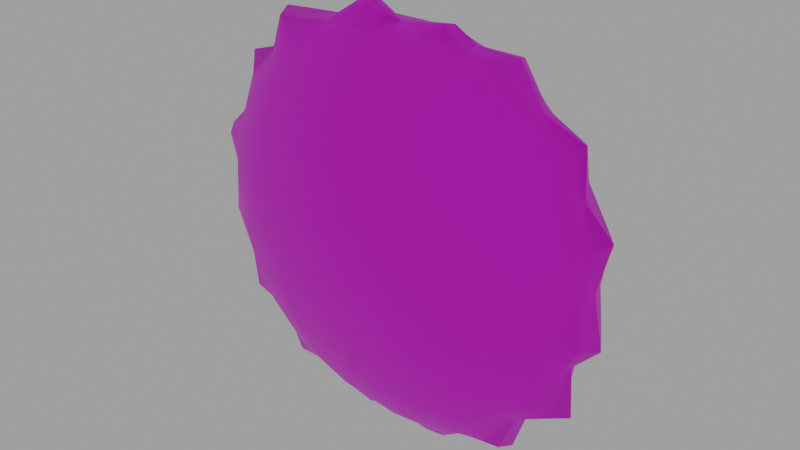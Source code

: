 # Source: White_Cell.blend  (saved by Blender 2.80.75; exported with 4.5.12 LTS)
import bpy
from mathutils import Matrix  # noqa: F401  (used for matrix-valued properties, if any)

bpy.ops.wm.read_factory_settings(use_empty=True)
scene = bpy.context.scene
scene.name = 'Scene'

# ---- collections
col_collection = bpy.data.collections.new('Collection'); scene.collection.children.link(col_collection)

# ---- images (referenced by path relative to the original .blend; pixels are not part of the script)
import os
ASSET_DIR = os.environ.get("B2B_ASSET_DIR", "")  # directory of the original .blend (textures are referenced by path, not embedded)
HERE = os.path.dirname(os.path.abspath(__file__))  # packed textures are extracted next to this script under _unpacked/

def load_image(name, relpath, width, height, colorspace="sRGB"):
    """Load a texture the original file referenced (path relative to the .blend, or extracted next to this script)."""
    p = next((c for c in (os.path.join(HERE, relpath), os.path.join(ASSET_DIR, relpath)) if relpath and os.path.exists(c)), "")
    if p:
        img = bpy.data.images.load(p, check_existing=True)
        img.name = name
    else:  # same state as the original file: an image datablock whose file is absent (Cycles renders it pink)
        img = bpy.data.images.new(name, width, height)
        img.source = "FILE"
        img.filepath = "//" + (relpath or name)
    img.colorspace_settings.name = colorspace
    return img
img_material2_base_color = load_image('Material2 Base Color', 'White Cell Material.png', 1024, 1024, 'sRGB')

# ---- materials (node trees are filled in below, after node groups)
mat_material2 = bpy.data.materials.new('Material2')
mat_material2.use_transparent_shadow = False

# ---- material node trees
mat_material2.use_nodes = True; mat_material2.node_tree.nodes.clear()
_N = mat_material2.node_tree.nodes; _L = mat_material2.node_tree.links
n0 = _N.new('ShaderNodeOutputMaterial'); n0.name = 'Material Output'; n0.location = (300, 300)
n1 = _N.new('ShaderNodeBsdfPrincipled'); n1.name = 'Principled BSDF'; n1.location = (10, 300)
n1.distribution = 'GGX'
n1.subsurface_method = 'BURLEY'
n1.inputs[3].default_value = 1.45
n1.inputs[27].default_value = (0.0, 0.0, 0.0, 1.0)
n1.inputs[28].default_value = 1.0
n2 = _N.new('ShaderNodeTexImage'); n2.name = 'Image Texture'; n2.location = (-280, 275)
n2.image = img_material2_base_color
_L.new(n1.outputs[0], n0.inputs[0])
_L.new(n2.outputs[0], n1.inputs[0])
n0.is_active_output = True

# ---- world
world_world = bpy.data.worlds.new('World'); scene.world = world_world
world_world.use_nodes = True; world_world.node_tree.nodes.clear()
_N = world_world.node_tree.nodes; _L = world_world.node_tree.links
n0 = _N.new('ShaderNodeOutputWorld'); n0.name = 'World Output'; n0.location = (300, 300)
n1 = _N.new('ShaderNodeBackground'); n1.name = 'Background'; n1.location = (10, 300)
n1.inputs[0].default_value = (0.3428, 0.3428, 0.3428, 1.0)
_L.new(n1.outputs[0], n0.inputs[0])
n0.is_active_output = True
world_world.color = (0.05088, 0.05088, 0.05088)
world_world.use_sun_shadow = False
world_world.sun_shadow_jitter_overblur = 0.0

# ---- meshes
me_sphere = bpy.data.meshes.new('Sphere')
me_sphere.from_pydata([(0.06204, 0.2209, 0.8158), (-0.08461, 0.3497, 0.5017), (-0.07326, 0.4011, 0.1247), (-0.09772, 0.3921, -0.2128), (0.09099, 0.1556, 0.8834), (0.2901, 0.378, -0.197), (0.09127, 0.3682, -0.3978), (0.07219, 0.3059, -0.6552), (-0.06688, 0.2218, -0.8386), (-0.04968, 0.1568, -0.9217), (-0.06085, 0.08245, -0.9788), (0.1999, 0.2724, 0.701), (0.2428, 0.3204, 0.5569), (0.2731, 0.3556, 0.386), (0.2901, 0.378, 0.197), (0.3127, 0.3832, 1.088e-07), (0.281, 0.1962, -0.8438), (0.4428, 0.3271, -0.3853), (0.4044, 0.2937, -0.5601), (0.3517, 0.2496, -0.7162), (0.2114, 0.1272, -0.9422), (0.09629, 0.08478, -0.9865), (0.09847, 0.07342, 0.9333), (0.4416, 0.2247, 0.6948), (0.5322, 0.2569, 0.5575), (0.5958, 0.2853, 0.3847), (0.6335, 0.3029, 0.1969), (0.6591, 0.3041, 9.421e-06), (0.6335, 0.3029, -0.1969), (0.3937, 0.1489, 0.8238), (0.7682, 0.206, 0.3827), (0.8473, 0.2121, 0.115), (0.7182, 0.2355, -0.3827), (0.6486, 0.2135, -0.5597), (0.5582, 0.1822, -0.7208), (0.5083, 0.1188, -0.8709), (0.1978, 0.05986, 0.949), (0.5223, 0.103, 0.8404), (0.736, 0.1503, 0.5651), (0.9406, 0.138, 0.178), (0.8856, 0.1796, -0.1807), (0.7761, 0.133, -0.5636), (0.36, 0.09869, -0.9239), (0.2418, 0.03634, -1.054), (0.5634, 0.07202, 0.8798), (0.6883, 0.05616, 0.7033), (0.8624, 0.0868, 0.5845), (0.8665, 0.1181, 0.4153), (1.002, 0.09725, 0.215), (0.9811, 0.07846, -1.787e-05), (0.9973, 0.09162, -0.2136), (0.8954, 0.1119, -0.3432), (0.8644, 0.08286, -0.5946), (0.7039, 0.09548, -0.6842), (0.6222, 0.05642, -0.9107), (0.2646, 0.01068, 0.9711), (0.3554, 0.04214, 0.8942), (0.59, 0.002328, 0.8946), (0.7018, 5.053e-05, 0.7039), (0.9145, -0.002023, 0.6194), (0.9239, -2.519e-07, 0.3827), (1.065, -0.002121, 0.249), (1.001, -3.49e-05, -5.378e-05), (1.054, -0.00155, -0.252), (0.9246, -3.27e-05, -0.383), (0.9402, 0.001364, -0.6402), (0.7226, -2.608e-05, -0.7286), (0.6598, -0.00903, -0.919), (0.3993, 0.01732, -0.9573), (0.5587, -0.08026, 0.8616), (0.6833, -0.05567, 0.6991), (0.8498, -0.07892, 0.5727), (0.9984, -0.09681, 0.2133), (0.9808, -0.07834, -5.675e-07), (1.007, -0.1006, -0.2171), (0.9062, -0.07237, -0.3827), (0.8839, -0.0984, -0.6113), (0.7083, -0.08551, -0.7089), (0.6254, -0.07401, -0.909), (0.2441, -0.03886, 0.9704), (0.3448, -0.05242, 0.8809), (0.5058, -0.111, 0.8311), (0.8564, -0.1142, 0.4409), (0.9425, -0.1316, 0.1691), (0.91, -0.155, -0.196), (0.8537, -0.1419, -0.3829), (0.5624, -0.1032, -0.8855), (0.265, -0.01422, -1.057), (0.5561, -0.127, 0.7502), (0.7049, -0.1582, 0.5685), (0.7905, -0.2173, 0.3009), (0.8121, -0.216, -0.2378), (0.7696, -0.1581, -0.5477), (0.5328, -0.2088, -0.7372), (0.4058, -0.06391, -0.9441), (0.1566, -0.07836, 0.9323), (0.4175, -0.1324, 0.7969), (0.7925, -0.2474, 0.006532), (0.6878, -0.2713, -0.2829), (0.2024, -0.06201, -1.022), (0.5107, -0.2572, 0.5411), (0.5853, -0.2853, 0.3779), (0.6321, -0.3033, 0.1936), (0.5397, -0.3207, -0.3016), (0.5537, -0.2583, -0.5868), (0.4461, -0.168, -0.8566), (0.2755, -0.1102, -0.9598), (0.002874, -2.513e-07, -1.003), (0.1948, -0.154, 0.8353), (0.3635, -0.2368, 0.6698), (0.4872, -0.353, -0.008038), (0.2135, -0.3211, 0.525), (0.2496, -0.3572, 0.3753), (0.2853, -0.3783, 0.195), (0.2036, -0.3935, -0.1044), (0.3275, -0.36, -0.3545), (0.3175, -0.3162, -0.5814), (0.2769, -0.2719, -0.7317), (0.216, -0.2141, -0.8543), (0.07558, -0.155, -0.9345), (0.1168, -0.07498, -0.9924), (0.07865, -0.07288, 0.9066), (0.02252, -0.2538, 0.6973), (-0.0008191, -0.3525, 0.4642), (-0.0106, -0.4012, 0.1125), (-0.06779, -0.3713, -0.3838), (-0.2865, -0.3784, 0.1885), (-0.09, -0.394, -0.1929), (-0.0467, -0.3337, -0.5608), (-0.04098, -0.2816, -0.7168), (-0.2739, -0.1857, 0.7699), (-0.2026, -0.3047, 0.5682), (-0.2553, -0.3579, 0.3597), (-0.3135, -0.383, 9.852e-05), (-0.3977, -0.2939, -0.5585), (-0.6311, -0.3031, 0.1758), (-0.4703, -0.3475, -0.1979), (-0.4413, -0.327, -0.387), (-0.3376, -0.2498, -0.7088), (-0.1807, -0.2093, -0.8405), (-0.1143, -0.08464, -0.9774), (-0.007013, -3.438e-07, 0.935), (-0.1113, -0.07667, 0.9046), (-0.4638, -0.2219, 0.6362), (-0.5653, -0.2749, 0.4281), (-0.6589, -0.3041, -0.002701), (-0.6435, -0.2164, -0.5482), (-0.2184, -0.1205, -0.9323), (-0.1624, -0.06313, 0.988), (-0.2074, -0.1017, 0.8957), (-0.4818, -0.1324, 0.7708), (-0.8014, -0.2162, 0.2469), (-0.8623, -0.2006, 0.0695), (-0.7657, -0.2489, -0.1942), (-0.7181, -0.2373, -0.3753), (-0.5452, -0.185, -0.6997), (-0.4602, -0.1406, -0.8238), (-0.5696, -0.1107, 0.8039), (-0.6107, -0.1229, 0.724), (-0.7243, -0.1628, 0.531), (-0.8863, -0.1674, 0.2077), (-0.8536, -0.1419, -0.3827), (-0.7751, -0.137, -0.5606), (-0.6896, -0.08631, -0.6848), (-0.539, -0.1032, -0.8571), (-0.1801, -0.0161, 1.021), (-0.3992, -0.05069, 0.8704), (-0.641, -0.08093, 0.8594), (-0.7268, -0.05567, 0.6665), (-0.8422, -0.07906, 0.5452), (-0.9049, -0.07235, 0.3665), (-1.013, -0.09676, 0.2007), (-0.9808, -0.07834, -7.631e-07), (-1.006, -0.08822, -0.2066), (-0.9062, -0.07238, -0.3827), (-0.8761, -0.09798, -0.6032), (-0.61, -0.07311, -0.8964), (-0.382, -0.06405, -0.9091), (-0.6713, -0.0009362, 0.8828), (-0.7406, -0.0001853, 0.6774), (-0.9057, -0.002893, 0.6262), (-0.9229, -2.446e-07, 0.372), (-1.093, -0.002572, 0.2083), (-1.001, -8.162e-06, -5.921e-05), (-1.052, -0.001128, -0.2074), (-0.9246, -1.331e-05, -0.383), (-0.9453, 0.002683, -0.6508), (-0.708, 1.761e-05, -0.7082), (-0.6375, -0.006129, -0.9158), (-0.1828, -0.02401, -1.056), (-0.4004, 0.04495, 0.8871), (-0.6304, 0.07122, 0.863), (-0.7241, 0.05613, 0.6816), (-0.8514, 0.08659, 0.5699), (-0.9054, 0.07236, 0.3751), (-1.017, 0.09721, 0.2021), (-0.9811, 0.07846, -1.594e-05), (-0.9908, 0.09063, -0.2017), (-0.9068, 0.07272, -0.383), (-0.855, 0.08313, -0.5911), (-0.6937, 0.05546, -0.7073), (-0.3771, 0.01895, -0.9266), (-0.1713, 0.03376, 1.009), (-0.5623, 0.1052, 0.8297), (-0.8133, 0.1256, 0.5097), (-0.9076, 0.1617, 0.1914), (-0.6023, 0.0493, -0.9015), (-0.1471, 0.06262, 0.9695), (-0.5841, 0.112, 0.796), (-0.8315, 0.223, 7.55e-08), (-0.8152, 0.1868, -0.343), (-0.7604, 0.1544, -0.5404), (-0.6291, 0.1591, -0.6565), (-0.36, 0.08871, -0.9002), (-0.1785, 0.03713, -1.051), (-0.6539, 0.211, 0.5517), (-0.7228, 0.2337, 0.3785), (-0.7614, 0.2492, 0.2073), (-0.7662, 0.2487, -0.1943), (-0.2302, 0.1154, -0.9324), (-0.3136, 0.1878, 0.8151), (-0.6591, 0.3041, 9.376e-06), (-0.5956, 0.2852, -0.3855), (-0.5348, 0.2567, -0.5583), (-0.4532, 0.2227, -0.7003), (-0.4308, 0.1599, -0.8202), (-0.122, 0.08816, -0.988), (-0.1886, 0.1149, 0.907), (-0.4035, 0.2434, 0.6924), (-0.4024, 0.2946, 0.5556), (-0.4437, 0.3269, 0.3855), (-0.4716, 0.3472, 0.1974), (-0.4711, 0.3473, -0.197), (-0.09959, 0.07506, 0.9328), (-0.06685, 0.2819, 0.7023), (-0.3127, 0.3832, -9.455e-08), (-0.2725, 0.3558, -0.3856), (-0.2445, 0.3199, -0.5584), (-0.2072, 0.272, -0.709)], [], [(234, 0, 11), (1, 12, 13), (2, 14, 15), (5, 17, 6), (107, 10, 21), (0, 4, 29), (107, 21, 43), (4, 22, 36), (28, 32, 17), (22, 141, 36), (23, 29, 37), (30, 38, 47), (40, 51, 32), (36, 141, 55), (37, 56, 44), (51, 52, 41), (37, 44, 45), (54, 68, 42), (39, 47, 48), (68, 87, 43), (107, 43, 87), (44, 56, 57), (55, 141, 79), (78, 77, 86), (82, 83, 72), (80, 81, 69), (79, 95, 80), (77, 92, 93), (89, 90, 82), (82, 90, 83), (87, 94, 99), (79, 141, 95), (107, 87, 99), (94, 105, 106), (91, 97, 98), (96, 109, 88), (95, 108, 96), (99, 106, 120), (102, 110, 97), (95, 141, 121), (107, 99, 120), (103, 110, 115), (109, 111, 100), (108, 122, 109), (113, 114, 110), (110, 114, 115), (120, 119, 140), (113, 124, 114), (107, 120, 140), (122, 123, 111), (111, 123, 112), (123, 131, 132), (124, 126, 133), (121, 141, 142), (133, 136, 127), (108, 142, 149), (139, 147, 119), (131, 130, 143), (131, 143, 144), (145, 153, 136), (130, 149, 150), (144, 159, 151), (156, 177, 147), (142, 141, 148), (107, 140, 189), (143, 150, 158), (152, 173, 153), (149, 148, 166), (151, 159, 160), (163, 176, 164), (160, 170, 171), (148, 141, 165), (173, 174, 161), (157, 166, 167), (166, 165, 190), (189, 201, 214), (165, 141, 202), (107, 189, 214), (190, 191, 178), (198, 197, 210), (190, 203, 191), (193, 204, 194), (201, 206, 213), (202, 141, 207), (202, 207, 190), (208, 215, 204), (206, 212, 225), (207, 220, 208), (213, 225, 219), (217, 221, 209), (207, 141, 233), (107, 214, 226), (210, 218, 222), (218, 221, 232), (233, 227, 207), (228, 229, 215), (231, 235, 221), (107, 226, 10), (222, 232, 236), (232, 235, 3), (233, 4, 227), (229, 1, 230), (233, 141, 22), (236, 3, 6), (13, 14, 2, 1), (5, 3, 2, 15), (18, 7, 6, 17), (3, 5, 6), (16, 8, 7, 19), (7, 18, 19), (20, 9, 8, 16), (21, 10, 9, 20), (25, 26, 14, 13), (26, 27, 15, 14), (28, 5, 15, 27), (29, 23, 11, 0), (5, 28, 17), (23, 24, 12, 11), (24, 25, 13, 12), (33, 18, 17, 32), (34, 19, 18, 33), (35, 16, 19, 34), (42, 20, 16, 35), (43, 21, 20, 42), (40, 28, 27, 31), (29, 4, 36), (27, 26, 31), (37, 38, 24, 23), (28, 40, 32), (38, 30, 25, 24), (30, 31, 26, 25), (53, 34, 33, 41), (54, 35, 34, 53), (47, 39, 31, 30), (35, 54, 42), (56, 37, 29, 36), (31, 39, 40), (41, 33, 32, 51), (49, 50, 40, 39), (39, 48, 49), (45, 46, 38, 37), (56, 36, 55), (40, 50, 51), (41, 52, 53), (66, 53, 52, 65), (47, 38, 46), (42, 68, 43), (58, 59, 46, 45), (67, 54, 53, 66), (60, 47, 46, 59), (60, 61, 48, 47), (54, 67, 68), (62, 49, 48, 61), (62, 63, 50, 49), (64, 51, 50, 63), (64, 65, 52, 51), (57, 58, 45, 44), (74, 63, 62, 73), (80, 56, 55, 79), (74, 75, 64, 63), (69, 57, 56, 80), (76, 65, 64, 75), (70, 58, 57, 69), (76, 77, 66, 65), (71, 59, 58, 70), (77, 78, 67, 66), (71, 82, 60, 59), (78, 94, 68, 67), (72, 61, 60, 82), (72, 73, 62, 61), (87, 68, 94), (89, 71, 70, 88), (84, 74, 73, 83), (71, 89, 82), (94, 78, 86), (73, 72, 83), (84, 85, 75, 74), (85, 92, 76, 75), (88, 70, 69, 81), (97, 91, 84, 83), (77, 76, 92), (96, 81, 80, 95), (85, 84, 91), (93, 105, 86, 77), (92, 85, 91), (81, 96, 88), (101, 90, 89, 100), (94, 86, 105), (83, 90, 97), (98, 104, 92, 91), (90, 101, 102), (99, 94, 106), (90, 102, 97), (100, 89, 88, 109), (93, 92, 104), (110, 103, 98, 97), (104, 98, 103), (96, 108, 109), (118, 119, 106, 105), (95, 121, 108), (113, 102, 101, 112), (115, 116, 104, 103), (120, 106, 119), (102, 113, 110), (116, 117, 93, 104), (117, 118, 105, 93), (112, 101, 100, 111), (124, 113, 112, 123), (109, 122, 111), (125, 115, 114, 127), (114, 124, 127), (128, 116, 115, 125), (128, 129, 117, 116), (129, 139, 118, 117), (132, 126, 124, 123), (119, 118, 139), (123, 122, 131), (137, 125, 127, 136), (124, 133, 127), (108, 121, 142), (119, 147, 140), (149, 130, 122, 108), (134, 128, 125, 137), (138, 129, 128, 134), (131, 122, 130), (144, 135, 126, 132), (129, 138, 139), (132, 131, 144), (135, 145, 133, 126), (154, 137, 136, 153), (133, 145, 136), (146, 134, 137, 154), (155, 138, 134, 146), (143, 130, 150), (156, 139, 138, 155), (158, 159, 144, 143), (139, 156, 147), (189, 140, 147, 177), (11, 12, 1, 234), (135, 144, 151), (151, 152, 145, 135), (161, 154, 153, 173), (145, 152, 153), (149, 142, 148), (166, 157, 150, 149), (162, 146, 154, 161), (163, 155, 146, 162), (158, 150, 157), (164, 156, 155, 163), (169, 170, 160, 159), (156, 164, 177), (152, 151, 160), (172, 152, 160, 171), (164, 176, 177), (175, 162, 161, 174), (152, 172, 173), (166, 148, 165), (167, 168, 158, 157), (168, 169, 159, 158), (162, 175, 163), (185, 174, 173, 184), (190, 178, 167, 166), (185, 186, 175, 174), (179, 168, 167, 178), (187, 163, 175, 186), (179, 180, 169, 168), (188, 176, 163, 187), (181, 170, 169, 180), (201, 177, 176, 188), (181, 182, 171, 170), (183, 172, 171, 182), (177, 201, 189), (183, 184, 173, 172), (193, 194, 181, 180), (195, 182, 181, 194), (201, 188, 206), (195, 196, 183, 182), (197, 184, 183, 196), (197, 198, 185, 184), (165, 202, 190), (199, 186, 185, 198), (192, 179, 178, 191), (199, 200, 187, 186), (193, 180, 179, 192), (200, 206, 188, 187), (210, 211, 199, 198), (208, 192, 191, 203), (211, 212, 200, 199), (204, 193, 192, 208), (205, 195, 194, 204), (206, 200, 212), (217, 205, 204, 216), (214, 201, 213), (196, 195, 205), (197, 196, 205), (213, 206, 225), (209, 218, 197, 205), (205, 217, 209), (208, 203, 190, 207), (210, 197, 218), (222, 223, 211, 210), (204, 215, 216), (223, 224, 212, 211), (208, 220, 228), (219, 226, 214, 213), (208, 228, 215), (225, 212, 224), (231, 217, 216, 230), (218, 209, 221), (230, 216, 215, 229), (217, 231, 221), (222, 218, 232), (207, 227, 220), (236, 237, 223, 222), (237, 238, 224, 223), (238, 8, 225, 224), (8, 9, 219, 225), (9, 10, 226, 219), (0, 220, 227, 4), (232, 221, 235), (231, 2, 235), (236, 232, 3), (234, 228, 220, 0), (1, 229, 228, 234), (2, 231, 230, 1), (6, 7, 237, 236), (238, 237, 7), (8, 238, 7), (3, 235, 2), (233, 22, 4)])
me_sphere.polygons.foreach_set('use_smooth', [True] * 330)
_uv = me_sphere.uv_layers.new(name='UVMap')
_uv.uv.foreach_set('vector', [0.5944, 0.2785, 0.5655, 0.251, 0.5929, 0.2208, 0.6401, 0.2812, 0.6255, 0.2112, 0.6629, 0.204, 0.7213, 0.2768, 0.7036, 0.1994, 0.7458, 0.1933, 0.7884, 0.197, 0.829, 0.162, 0.8328, 0.2386, 0.9987, 0.2492, 0.9802, 0.2659, 0.9774, 0.2299, 0.5655, 0.251, 0.5448, 0.2443, 0.5565, 0.1765, 0.9987, 0.2492, 0.9774, 0.2299, 0.9898, 0.1982, 0.5448, 0.2443, 0.5237, 0.242, 0.5203, 0.2195, 0.7871, 0.1205, 0.8295, 0.09735, 0.829, 0.162, 0.5237, 0.242, 0.507, 0.2657, 0.5203, 0.2195, 0.5902, 0.1674, 0.5565, 0.1765, 0.5497, 0.1468, 0.6558, 0.09004, 0.612, 0.09531, 0.6439, 0.06099, 0.7829, 0.05711, 0.8227, 0.04613, 0.8295, 0.09735, 0.5203, 0.2195, 0.507, 0.2657, 0.5088, 0.2038, 0.5497, 0.1468, 0.5266, 0.1817, 0.5397, 0.1378, 0.8227, 0.04613, 0.8838, 0.05309, 0.8753, 0.07669, 0.5497, 0.1468, 0.5397, 0.1378, 0.5717, 0.1012, 0.9563, 0.1155, 0.9789, 0.1599, 0.9605, 0.1726, 0.6998, 0.04474, 0.6439, 0.06099, 0.6904, 0.02885, 0.9789, 0.1599, 0.9999, 0.1918, 0.9898, 0.1982, 0.9987, 0.2492, 0.9898, 0.1982, 0.9999, 0.1918, 0.5397, 0.1378, 0.5266, 0.1817, 0.5261, 0.1277, 0.01235, 0.3307, 0.01629, 0.2711, 0.02253, 0.3248, 0.4666, 0.3968, 0.4254, 0.4254, 0.4593, 0.383, 0.1514, 0.466, 0.2158, 0.4815, 0.2058, 0.4963, 0.03855, 0.3507, 0.0605, 0.385, 0.05302, 0.3968, 0.02253, 0.3248, 0.03322, 0.3077, 0.03855, 0.3507, 0.4254, 0.4254, 0.3813, 0.436, 0.4189, 0.3749, 0.1226, 0.4283, 0.1866, 0.4418, 0.1514, 0.466, 0.1514, 0.466, 0.1866, 0.4418, 0.2158, 0.4815, 0.5056, 0.3119, 0.4793, 0.3481, 0.4913, 0.2985, 0.02253, 0.3248, 0.01629, 0.2711, 0.03322, 0.3077, 0.4985, 0.2511, 0.5056, 0.3119, 0.4913, 0.2985, 0.4793, 0.3481, 0.4469, 0.355, 0.4739, 0.3155, 0.3075, 0.4438, 0.2523, 0.4386, 0.316, 0.4127, 0.06714, 0.3651, 0.1024, 0.3488, 0.07869, 0.3955, 0.03322, 0.3077, 0.05977, 0.314, 0.06714, 0.3651, 0.4913, 0.2985, 0.4739, 0.3155, 0.484, 0.279, 0.2105, 0.4021, 0.2536, 0.3679, 0.2523, 0.4386, 0.03322, 0.3077, 0.01629, 0.2711, 0.0348, 0.2898, 0.4985, 0.2511, 0.4913, 0.2985, 0.484, 0.279, 0.3181, 0.3777, 0.2536, 0.3679, 0.3271, 0.3303, 0.1024, 0.3488, 0.1361, 0.3137, 0.1325, 0.3796, 0.05977, 0.314, 0.09443, 0.2749, 0.1024, 0.3488, 0.2086, 0.3256, 0.2719, 0.3054, 0.2536, 0.3679, 0.2536, 0.3679, 0.2719, 0.3054, 0.3271, 0.3303, 0.484, 0.279, 0.4613, 0.2708, 0.4758, 0.2275, 0.2086, 0.3256, 0.2236, 0.2616, 0.2719, 0.3054, 0.4985, 0.2511, 0.484, 0.279, 0.4758, 0.2275, 0.09443, 0.2749, 0.1481, 0.2673, 0.1361, 0.3137, 0.1361, 0.3137, 0.1481, 0.2673, 0.1695, 0.3197, 0.1481, 0.2673, 0.1218, 0.2252, 0.1675, 0.2119, 0.2236, 0.2616, 0.2042, 0.2032, 0.2445, 0.1953, 0.0348, 0.2898, 0.01629, 0.2711, 0.03429, 0.2482, 0.2445, 0.1953, 0.2861, 0.1584, 0.2882, 0.2416, 0.05977, 0.314, 0.03429, 0.2482, 0.0387, 0.2276, 0.4346, 0.216, 0.4619, 0.206, 0.4613, 0.2708, 0.1218, 0.2252, 0.07086, 0.2115, 0.09888, 0.1679, 0.1218, 0.2252, 0.09888, 0.1679, 0.1458, 0.1435, 0.2409, 0.1178, 0.2829, 0.08886, 0.2861, 0.1584, 0.07086, 0.2115, 0.0387, 0.2276, 0.06235, 0.1638, 0.1458, 0.1435, 0.1141, 0.1037, 0.1815, 0.08516, 0.4366, 0.1502, 0.4654, 0.1659, 0.4619, 0.206, 0.03429, 0.2482, 0.01629, 0.2711, 0.02072, 0.2364, 0.4985, 0.2511, 0.4758, 0.2275, 0.4928, 0.2115, 0.09888, 0.1679, 0.06235, 0.1638, 0.07013, 0.1338, 0.2208, 0.06695, 0.2831, 0.0233, 0.2829, 0.08886, 0.0387, 0.2276, 0.02072, 0.2364, 0.0327, 0.1834, 0.1815, 0.08516, 0.1141, 0.1037, 0.1878, 0.0613, 0.4097, 0.08901, 0.4552, 0.1153, 0.4457, 0.131, 0.1878, 0.0613, 0.1452, 0.04964, 0.187, 0.02839, 0.02072, 0.2364, 0.01629, 0.2711, 0.01035, 0.2336, 0.2831, 0.0233, 0.3292, 0.0357, 0.3281, 0.05728, 0.05342, 0.1448, 0.0327, 0.1834, 0.0408, 0.1316, 0.0327, 0.1834, 0.01035, 0.2336, 0.009, 0.1807, 0.4928, 0.2115, 0.4862, 0.1627, 0.5056, 0.21, 0.01035, 0.2336, 0.01629, 0.2711, 0.0001024, 0.2354, 0.4985, 0.2511, 0.4928, 0.2115, 0.5056, 0.21, 0.5342, 0.3605, 0.5484, 0.4079, 0.5349, 0.4212, 0.8446, 0.479, 0.7995, 0.4931, 0.8305, 0.4457, 0.5342, 0.3605, 0.5559, 0.3935, 0.5484, 0.4079, 0.6161, 0.4637, 0.6308, 0.4531, 0.6604, 0.4812, 0.9819, 0.3449, 0.9657, 0.3924, 0.9653, 0.338, 0.5058, 0.3087, 0.507, 0.2657, 0.5165, 0.3017, 0.5058, 0.3087, 0.5165, 0.3017, 0.5342, 0.3605, 0.5644, 0.3971, 0.6256, 0.4096, 0.6308, 0.4531, 0.9657, 0.3924, 0.9051, 0.4019, 0.9395, 0.3527, 0.5165, 0.3017, 0.5648, 0.3345, 0.5644, 0.3971, 0.9653, 0.338, 0.9395, 0.3527, 0.9674, 0.3061, 0.7047, 0.4314, 0.7509, 0.4052, 0.7517, 0.4477, 0.5165, 0.3017, 0.507, 0.2657, 0.5236, 0.2889, 0.9987, 0.2492, 0.9999, 0.2935, 0.981, 0.2804, 0.8305, 0.4457, 0.795, 0.4307, 0.8366, 0.3902, 0.795, 0.4307, 0.7509, 0.4052, 0.793, 0.3618, 0.5236, 0.2889, 0.5359, 0.3093, 0.5165, 0.3017, 0.5955, 0.3523, 0.6276, 0.3507, 0.6256, 0.4096, 0.707, 0.3637, 0.7492, 0.3278, 0.7509, 0.4052, 0.9987, 0.2492, 0.981, 0.2804, 0.9802, 0.2659, 0.8366, 0.3902, 0.793, 0.3618, 0.8327, 0.3173, 0.793, 0.3618, 0.7492, 0.3278, 0.7938, 0.2803, 0.5236, 0.2889, 0.5448, 0.2443, 0.5359, 0.3093, 0.6276, 0.3507, 0.6401, 0.2812, 0.6657, 0.3587, 0.5236, 0.2889, 0.507, 0.2657, 0.5237, 0.242, 0.8327, 0.3173, 0.7938, 0.2803, 0.8328, 0.2386, 0.6629, 0.204, 0.7036, 0.1994, 0.7213, 0.2768, 0.6401, 0.2812, 0.7884, 0.197, 0.7938, 0.2803, 0.7213, 0.2768, 0.7458, 0.1933, 0.8681, 0.1691, 0.89, 0.2407, 0.8328, 0.2386, 0.829, 0.162, 0.7938, 0.2803, 0.7884, 0.197, 0.8328, 0.2386, 0.9347, 0.1931, 0.9355, 0.2693, 0.89, 0.2407, 0.9038, 0.1793, 0.89, 0.2407, 0.8681, 0.1691, 0.9038, 0.1793, 0.9617, 0.2063, 0.9586, 0.2645, 0.9355, 0.2693, 0.9347, 0.1931, 0.9774, 0.2299, 0.9802, 0.2659, 0.9586, 0.2645, 0.9617, 0.2063, 0.6592, 0.1324, 0.7004, 0.1233, 0.7036, 0.1994, 0.6629, 0.204, 0.7004, 0.1233, 0.7435, 0.1163, 0.7458, 0.1933, 0.7036, 0.1994, 0.7871, 0.1205, 0.7884, 0.197, 0.7458, 0.1933, 0.7435, 0.1163, 0.5565, 0.1765, 0.5902, 0.1674, 0.5929, 0.2208, 0.5655, 0.251, 0.7884, 0.197, 0.7871, 0.1205, 0.829, 0.162, 0.5902, 0.1674, 0.621, 0.1469, 0.6255, 0.2112, 0.5929, 0.2208, 0.621, 0.1469, 0.6592, 0.1324, 0.6629, 0.204, 0.6255, 0.2112, 0.8706, 0.1117, 0.8681, 0.1691, 0.829, 0.162, 0.8295, 0.09735, 0.9083, 0.1314, 0.9038, 0.1793, 0.8681, 0.1691, 0.8706, 0.1117, 0.9445, 0.1412, 0.9347, 0.1931, 0.9038, 0.1793, 0.9083, 0.1314, 0.9605, 0.1726, 0.9617, 0.2063, 0.9347, 0.1931, 0.9445, 0.1412, 0.9898, 0.1982, 0.9774, 0.2299, 0.9617, 0.2063, 0.9605, 0.1726, 0.7829, 0.05711, 0.7871, 0.1205, 0.7435, 0.1163, 0.7159, 0.0711, 0.5565, 0.1765, 0.5448, 0.2443, 0.5203, 0.2195, 0.7435, 0.1163, 0.7004, 0.1233, 0.7159, 0.0711, 0.5497, 0.1468, 0.612, 0.09531, 0.621, 0.1469, 0.5902, 0.1674, 0.7871, 0.1205, 0.7829, 0.05711, 0.8295, 0.09735, 0.612, 0.09531, 0.6558, 0.09004, 0.6592, 0.1324, 0.621, 0.1469, 0.6558, 0.09004, 0.7159, 0.0711, 0.7004, 0.1233, 0.6592, 0.1324, 0.9077, 0.09058, 0.9083, 0.1314, 0.8706, 0.1117, 0.8753, 0.07669, 0.9563, 0.1155, 0.9445, 0.1412, 0.9083, 0.1314, 0.9077, 0.09058, 0.6439, 0.06099, 0.6998, 0.04474, 0.7159, 0.0711, 0.6558, 0.09004, 0.9445, 0.1412, 0.9563, 0.1155, 0.9605, 0.1726, 0.5266, 0.1817, 0.5497, 0.1468, 0.5565, 0.1765, 0.5203, 0.2195, 0.7159, 0.0711, 0.6998, 0.04474, 0.7829, 0.05711, 0.8753, 0.07669, 0.8706, 0.1117, 0.8295, 0.09735, 0.8227, 0.04613, 0.7402, 0.02603, 0.79, 0.0252, 0.7829, 0.05711, 0.6998, 0.04474, 0.6998, 0.04474, 0.6904, 0.02885, 0.7402, 0.02603, 0.5717, 0.1012, 0.6046, 0.06492, 0.612, 0.09531, 0.5497, 0.1468, 0.5266, 0.1817, 0.5203, 0.2195, 0.5088, 0.2038, 0.7829, 0.05711, 0.79, 0.0252, 0.8227, 0.04613, 0.8753, 0.07669, 0.8838, 0.05309, 0.9077, 0.09058, 0.9293, 0.07626, 0.9077, 0.09058, 0.8838, 0.05309, 0.899, 0.02857, 0.6439, 0.06099, 0.612, 0.09531, 0.6046, 0.06492, 0.9605, 0.1726, 0.9789, 0.1599, 0.9898, 0.1982, 0.5626, 0.09087, 0.5895, 0.0452, 0.6046, 0.06492, 0.5717, 0.1012, 0.9672, 0.1028, 0.9563, 0.1155, 0.9077, 0.09058, 0.9293, 0.07626, 0.6424, 0.02861, 0.6439, 0.06099, 0.6046, 0.06492, 0.5895, 0.0452, 0.6424, 0.02861, 0.68, 0.002802, 0.6904, 0.02885, 0.6439, 0.06099, 0.9563, 0.1155, 0.9672, 0.1028, 0.9789, 0.1599, 0.7396, 0.006857, 0.7402, 0.02603, 0.6904, 0.02885, 0.68, 0.002802, 0.7396, 0.006857, 0.7993, 0.0001024, 0.79, 0.0252, 0.7402, 0.02603, 0.8378, 0.02077, 0.8227, 0.04613, 0.79, 0.0252, 0.7993, 0.0001024, 0.8378, 0.02077, 0.899, 0.02857, 0.8838, 0.05309, 0.8227, 0.04613, 0.5261, 0.1277, 0.5626, 0.09087, 0.5717, 0.1012, 0.5397, 0.1378, 0.3041, 0.4942, 0.314, 0.5174, 0.2558, 0.5149, 0.2553, 0.4959, 0.03855, 0.3507, 0.01679, 0.3587, 0.01235, 0.3307, 0.02253, 0.3248, 0.3041, 0.4942, 0.3471, 0.4794, 0.3519, 0.4971, 0.314, 0.5174, 0.05302, 0.3968, 0.03643, 0.4093, 0.01679, 0.3587, 0.03855, 0.3507, 0.3974, 0.4625, 0.4114, 0.4855, 0.3519, 0.4971, 0.3471, 0.4794, 0.08341, 0.4315, 0.07505, 0.4424, 0.03643, 0.4093, 0.05302, 0.3968, 0.3974, 0.4625, 0.4254, 0.4254, 0.4426, 0.4397, 0.4114, 0.4855, 0.119, 0.4662, 0.104, 0.4875, 0.07505, 0.4424, 0.08341, 0.4315, 0.4254, 0.4254, 0.4666, 0.3968, 0.4783, 0.4088, 0.4426, 0.4397, 0.119, 0.4662, 0.1514, 0.466, 0.1584, 0.4996, 0.104, 0.4875, 0.4666, 0.3968, 0.4793, 0.3481, 0.499, 0.3513, 0.4783, 0.4088, 0.2058, 0.4963, 0.1971, 0.5225, 0.1584, 0.4996, 0.1514, 0.466, 0.2058, 0.4963, 0.2553, 0.4959, 0.2558, 0.5149, 0.1971, 0.5225, 0.5056, 0.3119, 0.499, 0.3513, 0.4793, 0.3481, 0.1226, 0.4283, 0.119, 0.4662, 0.08341, 0.4315, 0.07869, 0.3955, 0.2993, 0.4705, 0.3041, 0.4942, 0.2553, 0.4959, 0.2158, 0.4815, 0.119, 0.4662, 0.1226, 0.4283, 0.1514, 0.466, 0.4793, 0.3481, 0.4666, 0.3968, 0.4593, 0.383, 0.2553, 0.4959, 0.2058, 0.4963, 0.2158, 0.4815, 0.2993, 0.4705, 0.3437, 0.4586, 0.3471, 0.4794, 0.3041, 0.4942, 0.3437, 0.4586, 0.3813, 0.436, 0.3974, 0.4625, 0.3471, 0.4794, 0.07869, 0.3955, 0.08341, 0.4315, 0.05302, 0.3968, 0.0605, 0.385, 0.2523, 0.4386, 0.3075, 0.4438, 0.2993, 0.4705, 0.2158, 0.4815, 0.4254, 0.4254, 0.3974, 0.4625, 0.3813, 0.436, 0.06714, 0.3651, 0.0605, 0.385, 0.03855, 0.3507, 0.03322, 0.3077, 0.3437, 0.4586, 0.2993, 0.4705, 0.3075, 0.4438, 0.4189, 0.3749, 0.4469, 0.355, 0.4593, 0.383, 0.4254, 0.4254, 0.3813, 0.436, 0.3437, 0.4586, 0.3075, 0.4438, 0.0605, 0.385, 0.06714, 0.3651, 0.07869, 0.3955, 0.1696, 0.3939, 0.1866, 0.4418, 0.1226, 0.4283, 0.1325, 0.3796, 0.4793, 0.3481, 0.4593, 0.383, 0.4469, 0.355, 0.2158, 0.4815, 0.1866, 0.4418, 0.2523, 0.4386, 0.316, 0.4127, 0.383, 0.3799, 0.3813, 0.436, 0.3075, 0.4438, 0.1866, 0.4418, 0.1696, 0.3939, 0.2105, 0.4021, 0.4913, 0.2985, 0.4793, 0.3481, 0.4739, 0.3155, 0.1866, 0.4418, 0.2105, 0.4021, 0.2523, 0.4386, 0.1325, 0.3796, 0.1226, 0.4283, 0.07869, 0.3955, 0.1024, 0.3488, 0.4189, 0.3749, 0.3813, 0.436, 0.383, 0.3799, 0.2536, 0.3679, 0.3181, 0.3777, 0.316, 0.4127, 0.2523, 0.4386, 0.383, 0.3799, 0.316, 0.4127, 0.3181, 0.3777, 0.06714, 0.3651, 0.05977, 0.314, 0.1024, 0.3488, 0.4405, 0.3025, 0.4613, 0.2708, 0.4739, 0.3155, 0.4469, 0.355, 0.03322, 0.3077, 0.0348, 0.2898, 0.05977, 0.314, 0.2086, 0.3256, 0.2105, 0.4021, 0.1696, 0.3939, 0.1695, 0.3197, 0.3271, 0.3303, 0.3772, 0.3266, 0.383, 0.3799, 0.3181, 0.3777, 0.484, 0.279, 0.4739, 0.3155, 0.4613, 0.2708, 0.2105, 0.4021, 0.2086, 0.3256, 0.2536, 0.3679, 0.3772, 0.3266, 0.4111, 0.3167, 0.4189, 0.3749, 0.383, 0.3799, 0.4111, 0.3167, 0.4405, 0.3025, 0.4469, 0.355, 0.4189, 0.3749, 0.1695, 0.3197, 0.1696, 0.3939, 0.1325, 0.3796, 0.1361, 0.3137, 0.2236, 0.2616, 0.2086, 0.3256, 0.1695, 0.3197, 0.1481, 0.2673, 0.1024, 0.3488, 0.09443, 0.2749, 0.1361, 0.3137, 0.3298, 0.2447, 0.3271, 0.3303, 0.2719, 0.3054, 0.2882, 0.2416, 0.2719, 0.3054, 0.2236, 0.2616, 0.2882, 0.2416, 0.3691, 0.2478, 0.3772, 0.3266, 0.3271, 0.3303, 0.3298, 0.2447, 0.3691, 0.2478, 0.4048, 0.2477, 0.4111, 0.3167, 0.3772, 0.3266, 0.4048, 0.2477, 0.4346, 0.216, 0.4405, 0.3025, 0.4111, 0.3167, 0.1675, 0.2119, 0.2042, 0.2032, 0.2236, 0.2616, 0.1481, 0.2673, 0.4613, 0.2708, 0.4405, 0.3025, 0.4346, 0.216, 0.1481, 0.2673, 0.09443, 0.2749, 0.1218, 0.2252, 0.3285, 0.1625, 0.3298, 0.2447, 0.2882, 0.2416, 0.2861, 0.1584, 0.2236, 0.2616, 0.2445, 0.1953, 0.2882, 0.2416, 0.05977, 0.314, 0.0348, 0.2898, 0.03429, 0.2482, 0.4613, 0.2708, 0.4619, 0.206, 0.4758, 0.2275, 0.0387, 0.2276, 0.07086, 0.2115, 0.09443, 0.2749, 0.05977, 0.314, 0.3677, 0.1702, 0.3691, 0.2478, 0.3298, 0.2447, 0.3285, 0.1625, 0.4031, 0.1821, 0.4048, 0.2477, 0.3691, 0.2478, 0.3677, 0.1702, 0.1218, 0.2252, 0.09443, 0.2749, 0.07086, 0.2115, 0.1458, 0.1435, 0.2017, 0.1263, 0.2042, 0.2032, 0.1675, 0.2119, 0.4048, 0.2477, 0.4031, 0.1821, 0.4346, 0.216, 0.1675, 0.2119, 0.1218, 0.2252, 0.1458, 0.1435, 0.2017, 0.1263, 0.2409, 0.1178, 0.2445, 0.1953, 0.2042, 0.2032, 0.3251, 0.09662, 0.3285, 0.1625, 0.2861, 0.1584, 0.2829, 0.08886, 0.2445, 0.1953, 0.2409, 0.1178, 0.2861, 0.1584, 0.3669, 0.1111, 0.3677, 0.1702, 0.3285, 0.1625, 0.3251, 0.09662, 0.4048, 0.132, 0.4031, 0.1821, 0.3677, 0.1702, 0.3669, 0.1111, 0.09888, 0.1679, 0.07086, 0.2115, 0.06235, 0.1638, 0.4366, 0.1502, 0.4346, 0.216, 0.4031, 0.1821, 0.4048, 0.132, 0.07013, 0.1338, 0.1141, 0.1037, 0.1458, 0.1435, 0.09888, 0.1679, 0.4346, 0.216, 0.4366, 0.1502, 0.4619, 0.206, 0.4928, 0.2115, 0.4758, 0.2275, 0.4619, 0.206, 0.4654, 0.1659, 0.5929, 0.2208, 0.6255, 0.2112, 0.6401, 0.2812, 0.5944, 0.2785, 0.2017, 0.1263, 0.1458, 0.1435, 0.1815, 0.08516, 0.1815, 0.08516, 0.2208, 0.06695, 0.2409, 0.1178, 0.2017, 0.1263, 0.3281, 0.05728, 0.3251, 0.09662, 0.2829, 0.08886, 0.2831, 0.0233, 0.2409, 0.1178, 0.2208, 0.06695, 0.2829, 0.08886, 0.0387, 0.2276, 0.03429, 0.2482, 0.02072, 0.2364, 0.0327, 0.1834, 0.05342, 0.1448, 0.06235, 0.1638, 0.0387, 0.2276, 0.372, 0.07456, 0.3669, 0.1111, 0.3251, 0.09662, 0.3281, 0.05728, 0.4097, 0.08901, 0.4048, 0.132, 0.3669, 0.1111, 0.372, 0.07456, 0.07013, 0.1338, 0.06235, 0.1638, 0.05342, 0.1448, 0.4457, 0.131, 0.4366, 0.1502, 0.4048, 0.132, 0.4097, 0.08901, 0.1039, 0.07106, 0.1452, 0.04964, 0.1878, 0.0613, 0.1141, 0.1037, 0.4366, 0.1502, 0.4457, 0.131, 0.4654, 0.1659, 0.2208, 0.06695, 0.1815, 0.08516, 0.1878, 0.0613, 0.2351, 0.02593, 0.2208, 0.06695, 0.1878, 0.0613, 0.187, 0.02839, 0.4457, 0.131, 0.4552, 0.1153, 0.4654, 0.1659, 0.3802, 0.04925, 0.372, 0.07456, 0.3281, 0.05728, 0.3292, 0.0357, 0.2208, 0.06695, 0.2351, 0.02593, 0.2831, 0.0233, 0.0327, 0.1834, 0.02072, 0.2364, 0.01035, 0.2336, 0.0408, 0.1316, 0.07311, 0.09916, 0.07013, 0.1338, 0.05342, 0.1448, 0.07311, 0.09916, 0.1039, 0.07106, 0.1141, 0.1037, 0.07013, 0.1338, 0.372, 0.07456, 0.3802, 0.04925, 0.4097, 0.08901, 0.3323, 0.01769, 0.3292, 0.0357, 0.2831, 0.0233, 0.284, 0.000547, 0.009, 0.1807, 0.02493, 0.1209, 0.0408, 0.1316, 0.0327, 0.1834, 0.3323, 0.01769, 0.3962, 0.02265, 0.3802, 0.04925, 0.3292, 0.0357, 0.06291, 0.08952, 0.07311, 0.09916, 0.0408, 0.1316, 0.02493, 0.1209, 0.4271, 0.07325, 0.4097, 0.08901, 0.3802, 0.04925, 0.3962, 0.02265, 0.06291, 0.08952, 0.07925, 0.0521, 0.1039, 0.07106, 0.07311, 0.09916, 0.4684, 0.1045, 0.4552, 0.1153, 0.4097, 0.08901, 0.4271, 0.07325, 0.1371, 0.03377, 0.1452, 0.04964, 0.1039, 0.07106, 0.07925, 0.0521, 0.4862, 0.1627, 0.4654, 0.1659, 0.4552, 0.1153, 0.4684, 0.1045, 0.1371, 0.03377, 0.181, 0.0001024, 0.187, 0.02839, 0.1452, 0.04964, 0.2344, 0.006564, 0.2351, 0.02593, 0.187, 0.02839, 0.181, 0.0001024, 0.4654, 0.1659, 0.4862, 0.1627, 0.4928, 0.2115, 0.2344, 0.006564, 0.284, 0.000547, 0.2831, 0.0233, 0.2351, 0.02593, 0.6161, 0.4637, 0.6604, 0.4812, 0.6559, 0.4984, 0.5981, 0.4845, 0.7053, 0.4987, 0.7025, 0.5272, 0.6559, 0.4984, 0.6604, 0.4812, 0.9819, 0.3449, 0.9764, 0.4029, 0.9657, 0.3924, 0.7053, 0.4987, 0.7527, 0.4956, 0.7538, 0.5147, 0.7025, 0.5272, 0.7995, 0.4931, 0.8031, 0.5184, 0.7538, 0.5147, 0.7527, 0.4956, 0.7995, 0.4931, 0.8446, 0.479, 0.8491, 0.4962, 0.8031, 0.5184, 0.01035, 0.2336, 0.0001024, 0.2354, 0.009, 0.1807, 0.8944, 0.4612, 0.913, 0.4882, 0.8491, 0.4962, 0.8446, 0.479, 0.5848, 0.4375, 0.5777, 0.4499, 0.5349, 0.4212, 0.5484, 0.4079, 0.8944, 0.4612, 0.9282, 0.4245, 0.9371, 0.4349, 0.913, 0.4882, 0.6161, 0.4637, 0.5981, 0.4845, 0.5777, 0.4499, 0.5848, 0.4375, 0.9282, 0.4245, 0.9657, 0.3924, 0.9764, 0.4029, 0.9371, 0.4349, 0.8305, 0.4457, 0.8786, 0.4345, 0.8944, 0.4612, 0.8446, 0.479, 0.5644, 0.3971, 0.5848, 0.4375, 0.5484, 0.4079, 0.5559, 0.3935, 0.8786, 0.4345, 0.9051, 0.4019, 0.9282, 0.4245, 0.8944, 0.4612, 0.6308, 0.4531, 0.6161, 0.4637, 0.5848, 0.4375, 0.5644, 0.3971, 0.7075, 0.4709, 0.7053, 0.4987, 0.6604, 0.4812, 0.6308, 0.4531, 0.9657, 0.3924, 0.9282, 0.4245, 0.9051, 0.4019, 0.7047, 0.4314, 0.7075, 0.4709, 0.6308, 0.4531, 0.6656, 0.4242, 0.9999, 0.2935, 0.9819, 0.3449, 0.9653, 0.338, 0.7527, 0.4956, 0.7053, 0.4987, 0.7075, 0.4709, 0.7995, 0.4931, 0.7527, 0.4956, 0.7075, 0.4709, 0.9653, 0.338, 0.9657, 0.3924, 0.9395, 0.3527, 0.7517, 0.4477, 0.795, 0.4307, 0.7995, 0.4931, 0.7075, 0.4709, 0.7075, 0.4709, 0.7047, 0.4314, 0.7517, 0.4477, 0.5644, 0.3971, 0.5559, 0.3935, 0.5342, 0.3605, 0.5165, 0.3017, 0.8305, 0.4457, 0.7995, 0.4931, 0.795, 0.4307, 0.8366, 0.3902, 0.8758, 0.3762, 0.8786, 0.4345, 0.8305, 0.4457, 0.6308, 0.4531, 0.6256, 0.4096, 0.6656, 0.4242, 0.8758, 0.3762, 0.9085, 0.3573, 0.9051, 0.4019, 0.8786, 0.4345, 0.5644, 0.3971, 0.5648, 0.3345, 0.5955, 0.3523, 0.9674, 0.3061, 0.981, 0.2804, 0.9999, 0.2935, 0.9653, 0.338, 0.5644, 0.3971, 0.5955, 0.3523, 0.6256, 0.4096, 0.9395, 0.3527, 0.9051, 0.4019, 0.9085, 0.3573, 0.707, 0.3637, 0.7047, 0.4314, 0.6656, 0.4242, 0.6657, 0.3587, 0.795, 0.4307, 0.7517, 0.4477, 0.7509, 0.4052, 0.6657, 0.3587, 0.6656, 0.4242, 0.6256, 0.4096, 0.6276, 0.3507, 0.7047, 0.4314, 0.707, 0.3637, 0.7509, 0.4052, 0.8366, 0.3902, 0.795, 0.4307, 0.793, 0.3618, 0.5165, 0.3017, 0.5359, 0.3093, 0.5648, 0.3345, 0.8327, 0.3173, 0.871, 0.3103, 0.8758, 0.3762, 0.8366, 0.3902, 0.871, 0.3103, 0.9055, 0.3013, 0.9085, 0.3573, 0.8758, 0.3762, 0.9055, 0.3013, 0.9355, 0.2693, 0.9395, 0.3527, 0.9085, 0.3573, 0.9355, 0.2693, 0.9586, 0.2645, 0.9674, 0.3061, 0.9395, 0.3527, 0.9586, 0.2645, 0.9802, 0.2659, 0.981, 0.2804, 0.9674, 0.3061, 0.5655, 0.251, 0.5648, 0.3345, 0.5359, 0.3093, 0.5448, 0.2443, 0.793, 0.3618, 0.7509, 0.4052, 0.7492, 0.3278, 0.707, 0.3637, 0.7213, 0.2768, 0.7492, 0.3278, 0.8327, 0.3173, 0.793, 0.3618, 0.7938, 0.2803, 0.5944, 0.2785, 0.5955, 0.3523, 0.5648, 0.3345, 0.5655, 0.251, 0.6401, 0.2812, 0.6276, 0.3507, 0.5955, 0.3523, 0.5944, 0.2785, 0.7213, 0.2768, 0.707, 0.3637, 0.6657, 0.3587, 0.6401, 0.2812, 0.8328, 0.2386, 0.89, 0.2407, 0.871, 0.3103, 0.8327, 0.3173, 0.9055, 0.3013, 0.871, 0.3103, 0.89, 0.2407, 0.9355, 0.2693, 0.9055, 0.3013, 0.89, 0.2407, 0.7938, 0.2803, 0.7492, 0.3278, 0.7213, 0.2768, 0.5236, 0.2889, 0.5237, 0.242, 0.5448, 0.2443])
me_sphere.materials.append(mat_material2)
me_sphere.use_remesh_preserve_volume = False
me_sphere.use_remesh_preserve_attributes = False
me_sphere.use_mirror_vertex_groups = False
me_sphere.update()

# ---- objects
ob_whitecell1 = bpy.data.objects.new('WhiteCell1', me_sphere)

# ---- transforms, parenting, visibility, modifiers, constraints
ob_whitecell1.location = (1.627, 1.031e-09, 0.0)
ob_whitecell1.lineart.crease_threshold = 0.0

# ---- collection membership
col_collection.objects.link(ob_whitecell1)

# ---- scene / render settings (as saved in the file)
scene.frame_start = 1; scene.frame_end = 250; scene.frame_set(1)
scene.render.engine = 'BLENDER_EEVEE_NEXT'
scene.cycles.use_denoising = False
scene.cycles.samples = 128
scene.cycles.sampling_pattern = 'TABULATED_SOBOL'
scene.cycles.use_adaptive_sampling = False
scene.cycles.use_light_tree = False
scene.view_settings.view_transform = 'Filmic'
bpy.context.view_layer.update()

# ---- added for rendering (the .blend has no active camera): camera
cam_auto = bpy.data.cameras.new('AutoCamera')
cam_auto.lens = 50.0
cam_auto.sensor_width = 36.0
cam_auto.clip_end = 1000.0
ob_auto_camera = bpy.data.objects.new('AutoCamera', cam_auto)
scene.collection.objects.link(ob_auto_camera)
ob_auto_camera.location = (4.48239, -3.4439, 2.27765)
ob_auto_camera.rotation_euler = (1.09748, -7.21219e-08, 0.694738)
scene.camera = ob_auto_camera
bpy.context.view_layer.update()

